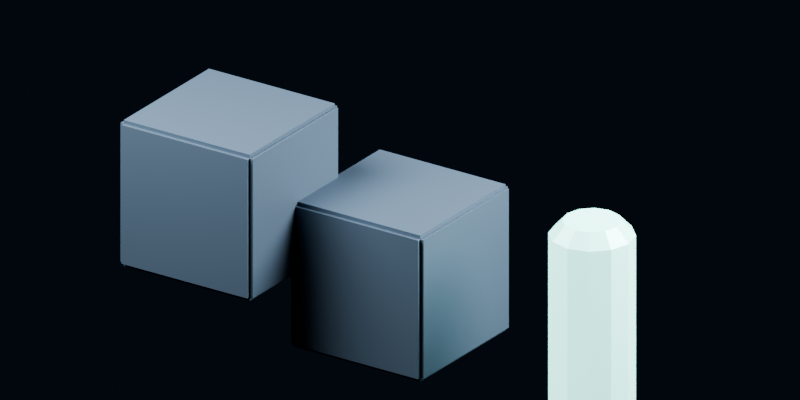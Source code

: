 # Source: PG_UtilityModels.blend  (saved by Blender 5.2.45; exported with 4.5.12 LTS)
import bpy
from mathutils import Matrix  # noqa: F401  (used for matrix-valued properties, if any)

bpy.ops.wm.read_factory_settings(use_empty=True)
scene = bpy.context.scene
scene.name = 'PG_UtilityModels'

# ---- collections
col_pg_utilitymodelsources = bpy.data.collections.new('PG_UtilityModelSources'); scene.collection.children.link(col_pg_utilitymodelsources)
col_pg_utilitymodelpreview = bpy.data.collections.new('PG_UtilityModelPreview'); scene.collection.children.link(col_pg_utilitymodelpreview)

# ---- materials (node trees are filled in below, after node groups)
mat_m_pg_devblock = bpy.data.materials.new('M_PG_DevBlock')
mat_m_pg_devblock.diffuse_color = (0.1, 0.15, 0.21, 1.0)
mat_m_pg_lootbeam = bpy.data.materials.new('M_PG_LootBeam')
mat_m_pg_lootbeam.diffuse_color = (0.35, 0.82, 0.72, 1.0)

# ---- material node trees
mat_m_pg_devblock.use_nodes = True; mat_m_pg_devblock.node_tree.nodes.clear()
_N = mat_m_pg_devblock.node_tree.nodes; _L = mat_m_pg_devblock.node_tree.links
n0 = _N.new('ShaderNodeBsdfPrincipled'); n0.name = 'Principled BSDF'; n0.location = (-200, 100)
n0.inputs[0].default_value = (0.1, 0.15, 0.21, 1.0)
n0.inputs[1].default_value = 0.32
n0.inputs[2].default_value = 0.64
n0.inputs[10].default_value = 0.005
n1 = _N.new('ShaderNodeOutputMaterial'); n1.name = 'Material Output'; n1.location = (200, 100)
_L.new(n0.outputs[0], n1.inputs[0])
n1.is_active_output = True
mat_m_pg_lootbeam.use_nodes = True; mat_m_pg_lootbeam.node_tree.nodes.clear()
_N = mat_m_pg_lootbeam.node_tree.nodes; _L = mat_m_pg_lootbeam.node_tree.links
n0 = _N.new('ShaderNodeBsdfPrincipled'); n0.name = 'Principled BSDF'; n0.location = (-200, 100)
n0.inputs[0].default_value = (0.35, 0.82, 0.72, 1.0)
n0.inputs[1].default_value = 0.05
n0.inputs[2].default_value = 0.28
n0.inputs[10].default_value = 0.005
n0.inputs[27].default_value = (0.35, 0.82, 0.72, 1.0)
n0.inputs[28].default_value = 1.8
n1 = _N.new('ShaderNodeOutputMaterial'); n1.name = 'Material Output'; n1.location = (200, 100)
_L.new(n0.outputs[0], n1.inputs[0])
n1.is_active_output = True

# ---- world
world_pg_utilityworld = bpy.data.worlds.new('PG_UtilityWorld'); scene.world = world_pg_utilityworld
world_pg_utilityworld.use_nodes = True; world_pg_utilityworld.node_tree.nodes.clear()
_N = world_pg_utilityworld.node_tree.nodes; _L = world_pg_utilityworld.node_tree.links
n0 = _N.new('ShaderNodeBackground'); n0.name = 'Background'; n0.location = (-200, 100)
n0.inputs[0].default_value = (0.012, 0.02, 0.035, 1.0)
n0.inputs[1].default_value = 0.35
n1 = _N.new('ShaderNodeOutputWorld'); n1.name = 'World Output'; n1.location = (200, 100)
_L.new(n0.outputs[0], n1.inputs[0])
n1.is_active_output = True

# ---- cameras
cam_pg_utilitycamera = bpy.data.cameras.new('PG_UtilityCamera')
cam_pg_utilitycamera.type = 'ORTHO'
cam_pg_utilitycamera.ortho_scale = 5.0

# ---- lights
light_pg_utilitykey = bpy.data.lights.new('PG_UtilityKey', 'AREA')
light_pg_utilitykey.energy = 850.0
light_pg_utilitykey.shape = 'DISK'
light_pg_utilitykey.size = 4.0
light_pg_utilityrim = bpy.data.lights.new('PG_UtilityRim', 'AREA')
light_pg_utilityrim.energy = 600.0
light_pg_utilityrim.shape = 'DISK'
light_pg_utilityrim.size = 3.0

# ---- meshes
me_sm_pg_devblock_corner = bpy.data.meshes.new('SM_PG_DevBlock_Corner')
me_sm_pg_devblock_corner.from_pydata([(0.025, -0.975, 0.0), (0.025, -1.0, 0.025), (0.0, -0.975, 0.025), (0.025, -0.975, 0.025), (0.025, -1.0, 0.975), (0.025, -0.975, 1.0), (0.0, -0.975, 0.975), (0.025, -0.975, 0.975), (0.025, -0.025, 0.0), (0.0, -0.025, 0.025), (0.025, 0.0, 0.025), (0.025, -0.025, 0.025), (0.025, -0.025, 1.0), (0.025, 0.0, 0.975), (0.0, -0.025, 0.975), (0.025, -0.025, 0.975), (0.975, -0.975, 0.0), (1.0, -0.975, 0.025), (0.975, -1.0, 0.025), (0.975, -0.975, 0.025), (0.975, -0.975, 1.0), (0.975, -1.0, 0.975), (1.0, -0.975, 0.975), (0.975, -0.975, 0.975), (0.975, -0.025, 0.0), (0.975, 0.0, 0.025), (1.0, -0.025, 0.025), (0.975, -0.025, 0.025), (0.975, -0.025, 1.0), (1.0, -0.025, 0.975), (0.975, 0.0, 0.975), (0.975, -0.025, 0.975)], [], [(8, 0, 3, 11), (11, 3, 2, 9), (1, 4, 7, 3), (3, 7, 6, 2), (5, 12, 15, 7), (7, 15, 14, 6), (13, 10, 11, 15), (15, 11, 9, 14), (24, 8, 11, 27), (27, 11, 10, 25), (12, 28, 31, 15), (15, 31, 30, 13), (29, 26, 27, 31), (31, 27, 25, 30), (16, 24, 27, 19), (19, 27, 26, 17), (28, 20, 23, 31), (31, 23, 22, 29), (21, 18, 19, 23), (23, 19, 17, 22), (0, 16, 19, 3), (3, 19, 18, 1), (20, 5, 7, 23), (23, 7, 4, 21), (8, 24, 16, 0), (2, 6, 14, 9), (18, 21, 4, 1), (28, 12, 5, 20), (10, 13, 30, 25), (26, 29, 22, 17)])
_uv = me_sm_pg_devblock_corner.uv_layers.new(name='UVMap')
_uv.uv.foreach_set('vector', [-0.025, 0.0, -0.975, 0.0, -0.975, 0.025, -0.025, 0.025, 0.025, -0.025, 0.025, -0.975, 0.0, -0.975, 0.0, -0.025, -1.0, 0.025, -1.0, 0.975, -0.975, 0.975, -0.975, 0.025, 0.025, 0.025, 0.025, 0.975, 0.0, 0.975, 0.0, 0.025, -0.975, 1.0, -0.025, 1.0, -0.025, 0.975, -0.975, 0.975, 0.025, -0.975, 0.025, -0.025, 0.0, -0.025, 0.0, -0.975, 0.0, 0.975, 0.0, 0.025, -0.025, 0.025, -0.025, 0.975, 0.025, 0.975, 0.025, 0.025, 0.0, 0.025, 0.0, 0.975, 0.975, 0.0, 0.025, 0.0, 0.025, 0.025, 0.975, 0.025, 0.975, -0.025, 0.025, -0.025, 0.025, 0.0, 0.975, 0.0, 0.025, 1.0, 0.975, 1.0, 0.975, 0.975, 0.025, 0.975, 0.025, -0.025, 0.975, -0.025, 0.975, 0.0, 0.025, 0.0, 1.0, 0.975, 1.0, 0.025, 0.975, 0.025, 0.975, 0.975, -0.025, 0.975, -0.025, 0.025, 0.0, 0.025, 0.0, 0.975, -0.975, 0.0, -0.025, 0.0, -0.025, 0.025, -0.975, 0.025, 0.975, -0.975, 0.975, -0.025, 1.0, -0.025, 1.0, -0.975, -0.025, 1.0, -0.975, 1.0, -0.975, 0.975, -0.025, 0.975, 0.975, -0.025, 0.975, -0.975, 1.0, -0.975, 1.0, -0.025, -1.0, 0.975, -1.0, 0.025, -0.975, 0.025, -0.975, 0.975, 0.975, 0.975, 0.975, 0.025, 1.0, 0.025, 1.0, 0.975, 0.025, 0.0, 0.975, 0.0, 0.975, 0.025, 0.025, 0.025, 0.025, -0.975, 0.975, -0.975, 0.975, -1.0, 0.025, -1.0, 0.975, 1.0, 0.025, 1.0, 0.025, 0.975, 0.975, 0.975, 0.975, -0.975, 0.025, -0.975, 0.025, -1.0, 0.975, -1.0, 0.025, -0.025, 0.975, -0.025, 0.975, -0.975, 0.025, -0.975, -0.975, 0.025, -0.975, 0.975, -0.025, 0.975, -0.025, 0.025, 0.975, 0.025, 0.975, 0.975, 0.025, 0.975, 0.025, 0.025, 0.975, -0.025, 0.025, -0.025, 0.025, -0.975, 0.975, -0.975, 0.025, 0.025, 0.025, 0.975, 0.975, 0.975, 0.975, 0.025, -0.025, 0.025, -0.025, 0.975, -0.975, 0.975, -0.975, 0.025])
me_sm_pg_devblock_corner.materials.append(mat_m_pg_devblock)
me_sm_pg_devblock_corner.update()
me_sm_pg_devblock_centered = bpy.data.meshes.new('SM_PG_DevBlock_Centered')
me_sm_pg_devblock_centered.from_pydata([(-0.475, -0.475, -0.5), (-0.475, -0.5, -0.475), (-0.5, -0.475, -0.475), (-0.475, -0.475, -0.475), (-0.475, -0.5, 0.475), (-0.475, -0.475, 0.5), (-0.5, -0.475, 0.475), (-0.475, -0.475, 0.475), (-0.475, 0.475, -0.5), (-0.5, 0.475, -0.475), (-0.475, 0.5, -0.475), (-0.475, 0.475, -0.475), (-0.475, 0.475, 0.5), (-0.475, 0.5, 0.475), (-0.5, 0.475, 0.475), (-0.475, 0.475, 0.475), (0.475, -0.475, -0.5), (0.5, -0.475, -0.475), (0.475, -0.5, -0.475), (0.475, -0.475, -0.475), (0.475, -0.475, 0.5), (0.475, -0.5, 0.475), (0.5, -0.475, 0.475), (0.475, -0.475, 0.475), (0.475, 0.475, -0.5), (0.475, 0.5, -0.475), (0.5, 0.475, -0.475), (0.475, 0.475, -0.475), (0.475, 0.475, 0.5), (0.5, 0.475, 0.475), (0.475, 0.5, 0.475), (0.475, 0.475, 0.475)], [], [(8, 0, 3, 11), (11, 3, 2, 9), (1, 4, 7, 3), (3, 7, 6, 2), (5, 12, 15, 7), (7, 15, 14, 6), (13, 10, 11, 15), (15, 11, 9, 14), (24, 8, 11, 27), (27, 11, 10, 25), (12, 28, 31, 15), (15, 31, 30, 13), (29, 26, 27, 31), (31, 27, 25, 30), (16, 24, 27, 19), (19, 27, 26, 17), (28, 20, 23, 31), (31, 23, 22, 29), (21, 18, 19, 23), (23, 19, 17, 22), (0, 16, 19, 3), (3, 19, 18, 1), (20, 5, 7, 23), (23, 7, 4, 21), (8, 24, 16, 0), (2, 6, 14, 9), (18, 21, 4, 1), (28, 12, 5, 20), (10, 13, 30, 25), (26, 29, 22, 17)])
_uv = me_sm_pg_devblock_centered.uv_layers.new(name='UVMap')
_uv.uv.foreach_set('vector', [0.475, -0.5, -0.475, -0.5, -0.475, -0.475, 0.475, -0.475, -0.475, 0.475, -0.475, -0.475, -0.5, -0.475, -0.5, 0.475, -0.5, -0.475, -0.5, 0.475, -0.475, 0.475, -0.475, -0.475, -0.475, -0.475, -0.475, 0.475, -0.5, 0.475, -0.5, -0.475, -0.475, 0.5, 0.475, 0.5, 0.475, 0.475, -0.475, 0.475, -0.475, -0.475, -0.475, 0.475, -0.5, 0.475, -0.5, -0.475, 0.5, 0.475, 0.5, -0.475, 0.475, -0.475, 0.475, 0.475, -0.475, 0.475, -0.475, -0.475, -0.5, -0.475, -0.5, 0.475, 0.475, -0.5, -0.475, -0.5, -0.475, -0.475, 0.475, -0.475, 0.475, 0.475, -0.475, 0.475, -0.475, 0.5, 0.475, 0.5, -0.475, 0.5, 0.475, 0.5, 0.475, 0.475, -0.475, 0.475, -0.475, 0.475, 0.475, 0.475, 0.475, 0.5, -0.475, 0.5, 0.5, 0.475, 0.5, -0.475, 0.475, -0.475, 0.475, 0.475, 0.475, 0.475, 0.475, -0.475, 0.5, -0.475, 0.5, 0.475, -0.475, -0.5, 0.475, -0.5, 0.475, -0.475, -0.475, -0.475, 0.475, -0.475, 0.475, 0.475, 0.5, 0.475, 0.5, -0.475, 0.475, 0.5, -0.475, 0.5, -0.475, 0.475, 0.475, 0.475, 0.475, 0.475, 0.475, -0.475, 0.5, -0.475, 0.5, 0.475, -0.5, 0.475, -0.5, -0.475, -0.475, -0.475, -0.475, 0.475, 0.475, 0.475, 0.475, -0.475, 0.5, -0.475, 0.5, 0.475, -0.475, -0.5, 0.475, -0.5, 0.475, -0.475, -0.475, -0.475, -0.475, -0.475, 0.475, -0.475, 0.475, -0.5, -0.475, -0.5, 0.475, 0.5, -0.475, 0.5, -0.475, 0.475, 0.475, 0.475, 0.475, -0.475, -0.475, -0.475, -0.475, -0.5, 0.475, -0.5, -0.475, 0.475, 0.475, 0.475, 0.475, -0.475, -0.475, -0.475, -0.475, -0.475, -0.475, 0.475, 0.475, 0.475, 0.475, -0.475, 0.475, -0.475, 0.475, 0.475, -0.475, 0.475, -0.475, -0.475, 0.475, 0.475, -0.475, 0.475, -0.475, -0.475, 0.475, -0.475, -0.475, -0.475, -0.475, 0.475, 0.475, 0.475, 0.475, -0.475, 0.475, -0.475, 0.475, 0.475, -0.475, 0.475, -0.475, -0.475])
me_sm_pg_devblock_centered.materials.append(mat_m_pg_devblock)
me_sm_pg_devblock_centered.update()
me_sm_pg_lootbeam = bpy.data.meshes.new('SM_PG_LootBeam')
me_sm_pg_lootbeam.from_pydata([(0.34, 0.0, -0.5), (0.2944, 0.17, -0.5), (0.17, 0.2944, -0.5), (2.082e-17, 0.34, -0.5), (-0.17, 0.2944, -0.5), (-0.2944, 0.17, -0.5), (-0.34, 4.164e-17, -0.5), (-0.2944, -0.17, -0.5), (-0.17, -0.2944, -0.5), (-6.246e-17, -0.34, -0.5), (0.17, -0.2944, -0.5), (0.2944, -0.17, -0.5), (0.5, 0.0, -0.43), (0.433, 0.25, -0.43), (0.25, 0.433, -0.43), (3.062e-17, 0.5, -0.43), (-0.25, 0.433, -0.43), (-0.433, 0.25, -0.43), (-0.5, 6.123e-17, -0.43), (-0.433, -0.25, -0.43), (-0.25, -0.433, -0.43), (-9.185e-17, -0.5, -0.43), (0.25, -0.433, -0.43), (0.433, -0.25, -0.43), (0.5, 0.0, 0.43), (0.433, 0.25, 0.43), (0.25, 0.433, 0.43), (3.062e-17, 0.5, 0.43), (-0.25, 0.433, 0.43), (-0.433, 0.25, 0.43), (-0.5, 6.123e-17, 0.43), (-0.433, -0.25, 0.43), (-0.25, -0.433, 0.43), (-9.185e-17, -0.5, 0.43), (0.25, -0.433, 0.43), (0.433, -0.25, 0.43), (0.34, 0.0, 0.5), (0.2944, 0.17, 0.5), (0.17, 0.2944, 0.5), (2.082e-17, 0.34, 0.5), (-0.17, 0.2944, 0.5), (-0.2944, 0.17, 0.5), (-0.34, 4.164e-17, 0.5), (-0.2944, -0.17, 0.5), (-0.17, -0.2944, 0.5), (-6.246e-17, -0.34, 0.5), (0.17, -0.2944, 0.5), (0.2944, -0.17, 0.5)], [], [(11, 10, 9, 8, 7, 6, 5, 4, 3, 2, 1, 0), (36, 37, 38, 39, 40, 41, 42, 43, 44, 45, 46, 47), (0, 1, 13, 12), (1, 2, 14, 13), (2, 3, 15, 14), (3, 4, 16, 15), (4, 5, 17, 16), (5, 6, 18, 17), (6, 7, 19, 18), (7, 8, 20, 19), (8, 9, 21, 20), (9, 10, 22, 21), (10, 11, 23, 22), (11, 0, 12, 23), (12, 13, 25, 24), (13, 14, 26, 25), (14, 15, 27, 26), (15, 16, 28, 27), (16, 17, 29, 28), (17, 18, 30, 29), (18, 19, 31, 30), (19, 20, 32, 31), (20, 21, 33, 32), (21, 22, 34, 33), (22, 23, 35, 34), (23, 12, 24, 35), (24, 25, 37, 36), (25, 26, 38, 37), (26, 27, 39, 38), (27, 28, 40, 39), (28, 29, 41, 40), (29, 30, 42, 41), (30, 31, 43, 42), (31, 32, 44, 43), (32, 33, 45, 44), (33, 34, 46, 45), (34, 35, 47, 46), (35, 24, 36, 47)])
_uv = me_sm_pg_lootbeam.uv_layers.new(name='UVMap')
_uv.uv.foreach_set('vector', [0.2944, -0.17, 0.17, -0.2944, -6.246e-17, -0.34, -0.17, -0.2944, -0.2944, -0.17, -0.34, 4.164e-17, -0.2944, 0.17, -0.17, 0.2944, 2.082e-17, 0.34, 0.17, 0.2944, 0.2944, 0.17, 0.34, 0.0, 0.34, 0.0, 0.2944, 0.17, 0.17, 0.2944, 2.082e-17, 0.34, -0.17, 0.2944, -0.2944, 0.17, -0.34, 4.164e-17, -0.2944, -0.17, -0.17, -0.2944, -6.246e-17, -0.34, 0.17, -0.2944, 0.2944, -0.17, 0.34, 0.0, 0.2944, 0.17, 0.433, 0.25, 0.5, 0.0, 0.2944, 0.17, 0.17, 0.2944, 0.25, 0.433, 0.433, 0.25, 0.17, 0.2944, 2.082e-17, 0.34, 3.062e-17, 0.5, 0.25, 0.433, 2.082e-17, 0.34, -0.17, 0.2944, -0.25, 0.433, 3.062e-17, 0.5, -0.17, 0.2944, -0.2944, 0.17, -0.433, 0.25, -0.25, 0.433, -0.2944, 0.17, -0.34, 4.164e-17, -0.5, 6.123e-17, -0.433, 0.25, -0.34, 4.164e-17, -0.2944, -0.17, -0.433, -0.25, -0.5, 6.123e-17, -0.2944, -0.17, -0.17, -0.2944, -0.25, -0.433, -0.433, -0.25, -0.17, -0.2944, -6.246e-17, -0.34, -9.185e-17, -0.5, -0.25, -0.433, -6.246e-17, -0.34, 0.17, -0.2944, 0.25, -0.433, -9.185e-17, -0.5, 0.17, -0.2944, 0.2944, -0.17, 0.433, -0.25, 0.25, -0.433, 0.2944, -0.17, 0.34, 0.0, 0.5, 0.0, 0.433, -0.25, 0.0, -0.43, 0.25, -0.43, 0.25, 0.43, 0.0, 0.43, 0.25, -0.43, 0.433, -0.43, 0.433, 0.43, 0.25, 0.43, 0.25, -0.43, 3.062e-17, -0.43, 3.062e-17, 0.43, 0.25, 0.43, 3.062e-17, -0.43, -0.25, -0.43, -0.25, 0.43, 3.062e-17, 0.43, 0.433, -0.43, 0.25, -0.43, 0.25, 0.43, 0.433, 0.43, 0.25, -0.43, 6.123e-17, -0.43, 6.123e-17, 0.43, 0.25, 0.43, 6.123e-17, -0.43, -0.25, -0.43, -0.25, 0.43, 6.123e-17, 0.43, -0.25, -0.43, -0.433, -0.43, -0.433, 0.43, -0.25, 0.43, -0.25, -0.43, -9.185e-17, -0.43, -9.185e-17, 0.43, -0.25, 0.43, -9.185e-17, -0.43, 0.25, -0.43, 0.25, 0.43, -9.185e-17, 0.43, -0.433, -0.43, -0.25, -0.43, -0.25, 0.43, -0.433, 0.43, -0.25, -0.43, 0.0, -0.43, 0.0, 0.43, -0.25, 0.43, 0.5, 0.0, 0.433, 0.25, 0.2944, 0.17, 0.34, 0.0, 0.433, 0.25, 0.25, 0.433, 0.17, 0.2944, 0.2944, 0.17, 0.25, 0.433, 3.062e-17, 0.5, 2.082e-17, 0.34, 0.17, 0.2944, 3.062e-17, 0.5, -0.25, 0.433, -0.17, 0.2944, 2.082e-17, 0.34, -0.25, 0.433, -0.433, 0.25, -0.2944, 0.17, -0.17, 0.2944, -0.433, 0.25, -0.5, 6.123e-17, -0.34, 4.164e-17, -0.2944, 0.17, -0.5, 6.123e-17, -0.433, -0.25, -0.2944, -0.17, -0.34, 4.164e-17, -0.433, -0.25, -0.25, -0.433, -0.17, -0.2944, -0.2944, -0.17, -0.25, -0.433, -9.185e-17, -0.5, -6.246e-17, -0.34, -0.17, -0.2944, -9.185e-17, -0.5, 0.25, -0.433, 0.17, -0.2944, -6.246e-17, -0.34, 0.25, -0.433, 0.433, -0.25, 0.2944, -0.17, 0.17, -0.2944, 0.433, -0.25, 0.5, 0.0, 0.34, 0.0, 0.2944, -0.17])
me_sm_pg_lootbeam.materials.append(mat_m_pg_lootbeam)
me_sm_pg_lootbeam.update()

# ---- objects
ob_sm_pg_devblock_corner = bpy.data.objects.new('SM_PG_DevBlock_Corner', me_sm_pg_devblock_corner)
ob_sm_pg_devblock_centered = bpy.data.objects.new('SM_PG_DevBlock_Centered', me_sm_pg_devblock_centered)
ob_sm_pg_lootbeam = bpy.data.objects.new('SM_PG_LootBeam', me_sm_pg_lootbeam)
ob_preview_sm_pg_devblock_corner = bpy.data.objects.new('Preview_SM_PG_DevBlock_Corner', me_sm_pg_devblock_corner)
ob_preview_sm_pg_devblock_centered = bpy.data.objects.new('Preview_SM_PG_DevBlock_Centered', me_sm_pg_devblock_centered)
ob_preview_sm_pg_lootbeam = bpy.data.objects.new('Preview_SM_PG_LootBeam', me_sm_pg_lootbeam)
ob_pg_utilitycamera = bpy.data.objects.new('PG_UtilityCamera', cam_pg_utilitycamera)
ob_pg_utilitykey = bpy.data.objects.new('PG_UtilityKey', light_pg_utilitykey)
ob_pg_utilityrim = bpy.data.objects.new('PG_UtilityRim', light_pg_utilityrim)

# ---- transforms, parenting, visibility, modifiers, constraints
ob_sm_pg_devblock_corner.location = (0.0, 0.0, 0.0)
ob_sm_pg_devblock_corner.hide_render = True
ob_sm_pg_devblock_centered.location = (0.0, 0.0, 0.0)
ob_sm_pg_devblock_centered.hide_render = True
ob_sm_pg_lootbeam.location = (0.0, 0.0, 0.0)
ob_sm_pg_lootbeam.hide_render = True
ob_preview_sm_pg_devblock_corner.location = (-1.45, 0.0, 0.0)
ob_preview_sm_pg_devblock_centered.location = (0.0, 0.0, 0.0)
ob_preview_sm_pg_lootbeam.location = (1.45, 0.0, 0.0)
ob_preview_sm_pg_lootbeam.scale = (0.55, 0.55, 1.35)
ob_pg_utilitycamera.location = (4.2, -6.2, 3.8)
ob_pg_utilitycamera.rotation_euler = (1.15, -9.127e-08, 0.5954)
ob_pg_utilitykey.location = (-2.5, -3.0, 5.0)
ob_pg_utilitykey.rotation_euler = (0.6933, -3.666e-08, -0.6947)
ob_pg_utilityrim.location = (3.5, 1.5, 3.0)
ob_pg_utilityrim.rotation_euler = (0.954, -1.45e-08, 1.976)

# ---- collection membership
col_pg_utilitymodelsources.objects.link(ob_sm_pg_devblock_corner)
col_pg_utilitymodelsources.objects.link(ob_sm_pg_devblock_centered)
col_pg_utilitymodelsources.objects.link(ob_sm_pg_lootbeam)
col_pg_utilitymodelpreview.objects.link(ob_preview_sm_pg_devblock_corner)
col_pg_utilitymodelpreview.objects.link(ob_preview_sm_pg_devblock_centered)
col_pg_utilitymodelpreview.objects.link(ob_preview_sm_pg_lootbeam)
col_pg_utilitymodelpreview.objects.link(ob_pg_utilitycamera)
col_pg_utilitymodelpreview.objects.link(ob_pg_utilitykey)
col_pg_utilitymodelpreview.objects.link(ob_pg_utilityrim)

# ---- scene / render settings (as saved in the file)
scene.camera = ob_pg_utilitycamera
scene.frame_start = 1; scene.frame_end = 250; scene.frame_set(1)
scene.render.engine = 'BLENDER_EEVEE_NEXT'
scene.render.image_settings.exr_codec = 'NONE'
scene.render.resolution_x = 1400
scene.render.resolution_y = 700
scene.render.use_bake_clear = False
scene.render.bake_margin = 0
scene.render.bake_bias = 0.0
scene.render.bake_samples = 0
scene.render.simplify_subdivision_render = 0
scene.render.simplify_child_particles_render = 0.0
scene.render.compositor_device = 'GPU'
scene.eevee.use_volume_custom_range = False
scene.eevee.gtao_distance = 0.0
scene.eevee.use_fast_gi = False
scene.eevee.fast_gi_thickness_near = 0.1
scene.eevee.fast_gi_thickness_far = 0.0
scene.eevee.ray_tracing_options.screen_trace_thickness = 0.1
scene.view_settings.look = 'AgX - Medium High Contrast'
bpy.context.view_layer.update()
